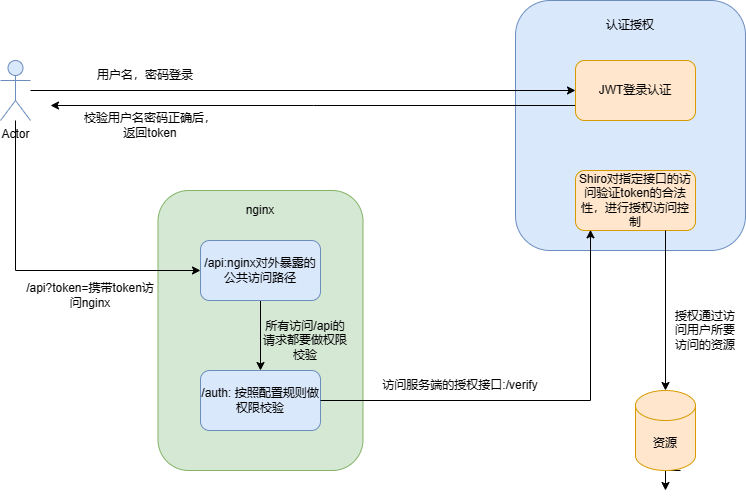

The diagram above was exported from draw.io. Its source (the exported page's mxGraphModel, read from the mxfile embedded in the PNG):
<mxGraphModel dx="1514" dy="831" grid="1" gridSize="10" guides="1" tooltips="1" connect="1" arrows="1" fold="1" page="1" pageScale="1" pageWidth="827" pageHeight="1169" math="0" shadow="0">
  <root>
    <mxCell id="0" />
    <mxCell id="1" parent="0" />
    <mxCell id="d03K3s1LsOd481cvJFau-12" value="" style="rounded=1;whiteSpace=wrap;html=1;fillColor=#d5e8d4;strokeColor=#82b366;" parent="1" vertex="1">
      <mxGeometry x="197.5" y="240" width="205" height="280" as="geometry" />
    </mxCell>
    <mxCell id="d03K3s1LsOd481cvJFau-4" value="" style="rounded=1;whiteSpace=wrap;html=1;fillColor=#dae8fc;strokeColor=#6c8ebf;" parent="1" vertex="1">
      <mxGeometry x="555" y="50" width="230" height="250" as="geometry" />
    </mxCell>
    <mxCell id="d03K3s1LsOd481cvJFau-7" style="edgeStyle=orthogonalEdgeStyle;rounded=0;orthogonalLoop=1;jettySize=auto;html=1;entryX=0;entryY=0.5;entryDx=0;entryDy=0;" parent="1" source="d03K3s1LsOd481cvJFau-1" target="d03K3s1LsOd481cvJFau-2" edge="1">
      <mxGeometry relative="1" as="geometry">
        <mxPoint x="290" y="140" as="targetPoint" />
      </mxGeometry>
    </mxCell>
    <mxCell id="d03K3s1LsOd481cvJFau-16" style="edgeStyle=orthogonalEdgeStyle;rounded=0;orthogonalLoop=1;jettySize=auto;html=1;entryX=0;entryY=0.5;entryDx=0;entryDy=0;" parent="1" source="d03K3s1LsOd481cvJFau-1" target="d03K3s1LsOd481cvJFau-13" edge="1">
      <mxGeometry relative="1" as="geometry">
        <Array as="points">
          <mxPoint x="55" y="320" />
        </Array>
      </mxGeometry>
    </mxCell>
    <mxCell id="d03K3s1LsOd481cvJFau-1" value="Actor" style="shape=umlActor;verticalLabelPosition=bottom;verticalAlign=top;html=1;outlineConnect=0;fillColor=#dae8fc;strokeColor=#6c8ebf;" parent="1" vertex="1">
      <mxGeometry x="40" y="110" width="30" height="60" as="geometry" />
    </mxCell>
    <mxCell id="d03K3s1LsOd481cvJFau-8" style="edgeStyle=orthogonalEdgeStyle;rounded=0;orthogonalLoop=1;jettySize=auto;html=1;exitX=0;exitY=0.75;exitDx=0;exitDy=0;" parent="1" source="d03K3s1LsOd481cvJFau-2" edge="1">
      <mxGeometry relative="1" as="geometry">
        <mxPoint x="90" y="155" as="targetPoint" />
      </mxGeometry>
    </mxCell>
    <mxCell id="d03K3s1LsOd481cvJFau-2" value="JWT登录认证" style="rounded=1;whiteSpace=wrap;html=1;fillColor=#ffe6cc;strokeColor=#d79b00;" parent="1" vertex="1">
      <mxGeometry x="615" y="110" width="120" height="60" as="geometry" />
    </mxCell>
    <mxCell id="d03K3s1LsOd481cvJFau-21" style="edgeStyle=orthogonalEdgeStyle;rounded=0;orthogonalLoop=1;jettySize=auto;html=1;exitX=0.75;exitY=1;exitDx=0;exitDy=0;" parent="1" source="d03K3s1LsOd481cvJFau-22" edge="1">
      <mxGeometry relative="1" as="geometry">
        <mxPoint x="705" y="540" as="targetPoint" />
      </mxGeometry>
    </mxCell>
    <mxCell id="d03K3s1LsOd481cvJFau-3" value="Shiro对指定接口的访问验证token的合法性，进行授权访问控制" style="rounded=1;whiteSpace=wrap;html=1;fillColor=#ffe6cc;strokeColor=#d79b00;" parent="1" vertex="1">
      <mxGeometry x="615" y="220" width="120" height="60" as="geometry" />
    </mxCell>
    <mxCell id="d03K3s1LsOd481cvJFau-5" value="认证授权" style="text;strokeColor=none;align=center;fillColor=none;html=1;verticalAlign=middle;whiteSpace=wrap;rounded=0;" parent="1" vertex="1">
      <mxGeometry x="640" y="60" width="60" height="30" as="geometry" />
    </mxCell>
    <mxCell id="d03K3s1LsOd481cvJFau-9" value="用户名，密码登录" style="text;strokeColor=none;align=center;fillColor=none;html=1;verticalAlign=middle;whiteSpace=wrap;rounded=0;" parent="1" vertex="1">
      <mxGeometry x="130" y="110" width="110" height="30" as="geometry" />
    </mxCell>
    <mxCell id="d03K3s1LsOd481cvJFau-10" value="校验用户名密码正确后，返回token" style="text;strokeColor=none;align=center;fillColor=none;html=1;verticalAlign=middle;whiteSpace=wrap;rounded=0;" parent="1" vertex="1">
      <mxGeometry x="120" y="160" width="140" height="30" as="geometry" />
    </mxCell>
    <mxCell id="d03K3s1LsOd481cvJFau-11" value="/auth:&amp;nbsp;按照配置规则做权限校验" style="rounded=1;whiteSpace=wrap;html=1;fillColor=#dae8fc;strokeColor=#6c8ebf;" parent="1" vertex="1">
      <mxGeometry x="240" y="420" width="120" height="60" as="geometry" />
    </mxCell>
    <mxCell id="d03K3s1LsOd481cvJFau-14" style="edgeStyle=orthogonalEdgeStyle;rounded=0;orthogonalLoop=1;jettySize=auto;html=1;exitX=0.5;exitY=1;exitDx=0;exitDy=0;entryX=0.5;entryY=0;entryDx=0;entryDy=0;" parent="1" source="d03K3s1LsOd481cvJFau-13" target="d03K3s1LsOd481cvJFau-11" edge="1">
      <mxGeometry relative="1" as="geometry" />
    </mxCell>
    <mxCell id="d03K3s1LsOd481cvJFau-13" value="/api:nginx对外暴露的公共访问路径" style="rounded=1;whiteSpace=wrap;html=1;fillColor=#dae8fc;strokeColor=#6c8ebf;" parent="1" vertex="1">
      <mxGeometry x="240" y="290" width="120" height="60" as="geometry" />
    </mxCell>
    <mxCell id="d03K3s1LsOd481cvJFau-15" value="所有访问/api的请求都要做权限校验" style="text;strokeColor=none;align=center;fillColor=none;html=1;verticalAlign=middle;whiteSpace=wrap;rounded=0;" parent="1" vertex="1">
      <mxGeometry x="300" y="360" width="90" height="60" as="geometry" />
    </mxCell>
    <mxCell id="d03K3s1LsOd481cvJFau-18" value="/api?token=携带token访问nginx" style="text;strokeColor=none;align=center;fillColor=none;html=1;verticalAlign=middle;whiteSpace=wrap;rounded=0;" parent="1" vertex="1">
      <mxGeometry x="60" y="330" width="140" height="30" as="geometry" />
    </mxCell>
    <mxCell id="d03K3s1LsOd481cvJFau-19" value="nginx" style="text;strokeColor=none;align=center;fillColor=none;html=1;verticalAlign=middle;whiteSpace=wrap;rounded=0;" parent="1" vertex="1">
      <mxGeometry x="280" y="250" width="40" height="20" as="geometry" />
    </mxCell>
    <mxCell id="d03K3s1LsOd481cvJFau-23" value="授权通过访问用户所要访问的资源" style="text;strokeColor=none;align=center;fillColor=none;html=1;verticalAlign=middle;whiteSpace=wrap;rounded=0;" parent="1" vertex="1">
      <mxGeometry x="710" y="340" width="70" height="80" as="geometry" />
    </mxCell>
    <mxCell id="d03K3s1LsOd481cvJFau-24" value="" style="edgeStyle=orthogonalEdgeStyle;rounded=0;orthogonalLoop=1;jettySize=auto;html=1;exitX=0.75;exitY=1;exitDx=0;exitDy=0;" parent="1" source="d03K3s1LsOd481cvJFau-3" target="d03K3s1LsOd481cvJFau-22" edge="1">
      <mxGeometry relative="1" as="geometry">
        <mxPoint x="705" y="540" as="targetPoint" />
        <mxPoint x="705" y="280" as="sourcePoint" />
      </mxGeometry>
    </mxCell>
    <mxCell id="d03K3s1LsOd481cvJFau-22" value="资源" style="shape=cylinder3;whiteSpace=wrap;html=1;boundedLbl=1;backgroundOutline=1;size=15;fillColor=#ffe6cc;strokeColor=#d79b00;" parent="1" vertex="1">
      <mxGeometry x="675" y="440" width="60" height="80" as="geometry" />
    </mxCell>
    <mxCell id="d03K3s1LsOd481cvJFau-20" value="访问服务端的授权接口:/verify" style="text;strokeColor=none;align=center;fillColor=none;html=1;verticalAlign=middle;whiteSpace=wrap;rounded=0;" parent="1" vertex="1">
      <mxGeometry x="420" y="420" width="160" height="30" as="geometry" />
    </mxCell>
    <mxCell id="d03K3s1LsOd481cvJFau-29" style="edgeStyle=orthogonalEdgeStyle;rounded=0;orthogonalLoop=1;jettySize=auto;html=1;entryX=0.125;entryY=0.989;entryDx=0;entryDy=0;entryPerimeter=0;" parent="1" source="d03K3s1LsOd481cvJFau-11" target="d03K3s1LsOd481cvJFau-3" edge="1">
      <mxGeometry relative="1" as="geometry" />
    </mxCell>
  </root>
</mxGraphModel>